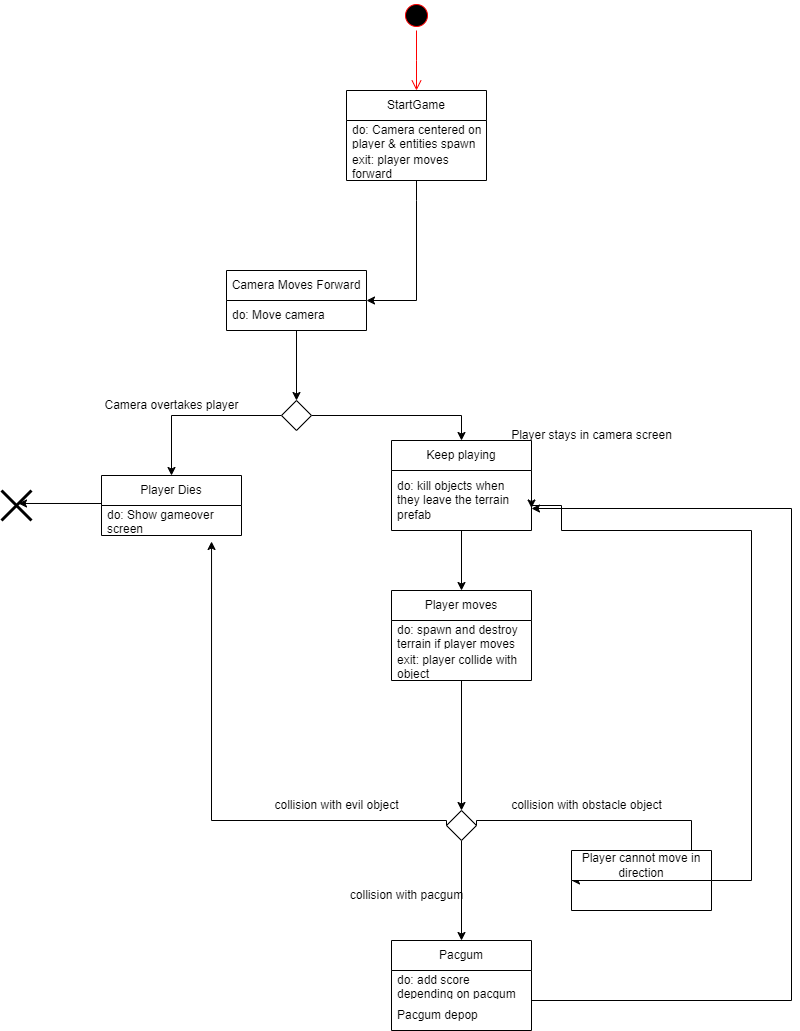

The diagram above was exported from draw.io. Its source (the exported page's mxGraphModel, read from the mxfile embedded in the PNG):
<mxGraphModel dx="1276" dy="606" grid="1" gridSize="10" guides="1" tooltips="1" connect="1" arrows="1" fold="1" page="1" pageScale="1" pageWidth="850" pageHeight="1100" math="0" shadow="0">
  <root>
    <mxCell id="0" />
    <mxCell id="1" parent="0" />
    <mxCell id="kn-Yck2s75ZK4QcH-fP1-1" value="" style="ellipse;html=1;shape=startState;fillColor=#000000;strokeColor=#ff0000;" parent="1" vertex="1">
      <mxGeometry x="410" y="30" width="30" height="30" as="geometry" />
    </mxCell>
    <mxCell id="kn-Yck2s75ZK4QcH-fP1-2" value="" style="edgeStyle=orthogonalEdgeStyle;html=1;verticalAlign=bottom;endArrow=open;endSize=8;strokeColor=#ff0000;rounded=0;" parent="1" source="kn-Yck2s75ZK4QcH-fP1-1" edge="1">
      <mxGeometry relative="1" as="geometry">
        <mxPoint x="425" y="120" as="targetPoint" />
      </mxGeometry>
    </mxCell>
    <mxCell id="kn-Yck2s75ZK4QcH-fP1-6" value="&lt;div&gt;StartGame&lt;/div&gt;" style="swimlane;fontStyle=0;childLayout=stackLayout;horizontal=1;startSize=30;horizontalStack=0;resizeParent=1;resizeParentMax=0;resizeLast=0;collapsible=1;marginBottom=0;whiteSpace=wrap;html=1;" parent="1" vertex="1">
      <mxGeometry x="355" y="120" width="140" height="90" as="geometry" />
    </mxCell>
    <mxCell id="kn-Yck2s75ZK4QcH-fP1-7" value="do: Camera centered on player &amp;amp; entities spawn" style="text;strokeColor=none;fillColor=none;align=left;verticalAlign=middle;spacingLeft=4;spacingRight=4;overflow=hidden;points=[[0,0.5],[1,0.5]];portConstraint=eastwest;rotatable=0;whiteSpace=wrap;html=1;" parent="kn-Yck2s75ZK4QcH-fP1-6" vertex="1">
      <mxGeometry y="30" width="140" height="30" as="geometry" />
    </mxCell>
    <mxCell id="kn-Yck2s75ZK4QcH-fP1-8" value="exit: player moves forward" style="text;strokeColor=none;fillColor=none;align=left;verticalAlign=middle;spacingLeft=4;spacingRight=4;overflow=hidden;points=[[0,0.5],[1,0.5]];portConstraint=eastwest;rotatable=0;whiteSpace=wrap;html=1;" parent="kn-Yck2s75ZK4QcH-fP1-6" vertex="1">
      <mxGeometry y="60" width="140" height="30" as="geometry" />
    </mxCell>
    <mxCell id="kn-Yck2s75ZK4QcH-fP1-22" style="edgeStyle=orthogonalEdgeStyle;rounded=0;orthogonalLoop=1;jettySize=auto;html=1;exitX=0.5;exitY=1;exitDx=0;exitDy=0;entryX=0.5;entryY=0;entryDx=0;entryDy=0;" parent="1" source="kn-Yck2s75ZK4QcH-fP1-10" target="kn-Yck2s75ZK4QcH-fP1-21" edge="1">
      <mxGeometry relative="1" as="geometry" />
    </mxCell>
    <mxCell id="kn-Yck2s75ZK4QcH-fP1-10" value="Camera Moves Forward" style="swimlane;fontStyle=0;childLayout=stackLayout;horizontal=1;startSize=30;horizontalStack=0;resizeParent=1;resizeParentMax=0;resizeLast=0;collapsible=1;marginBottom=0;whiteSpace=wrap;html=1;" parent="1" vertex="1">
      <mxGeometry x="235" y="300" width="140" height="60" as="geometry" />
    </mxCell>
    <mxCell id="kn-Yck2s75ZK4QcH-fP1-11" value="do: Move camera" style="text;strokeColor=none;fillColor=none;align=left;verticalAlign=middle;spacingLeft=4;spacingRight=4;overflow=hidden;points=[[0,0.5],[1,0.5]];portConstraint=eastwest;rotatable=0;whiteSpace=wrap;html=1;" parent="kn-Yck2s75ZK4QcH-fP1-10" vertex="1">
      <mxGeometry y="30" width="140" height="30" as="geometry" />
    </mxCell>
    <mxCell id="kn-Yck2s75ZK4QcH-fP1-14" value="" style="shape=umlDestroy;whiteSpace=wrap;html=1;strokeWidth=3;targetShapes=umlLifeline;" parent="1" vertex="1">
      <mxGeometry x="10" y="520" width="30" height="30" as="geometry" />
    </mxCell>
    <mxCell id="kn-Yck2s75ZK4QcH-fP1-15" style="edgeStyle=orthogonalEdgeStyle;rounded=0;orthogonalLoop=1;jettySize=auto;html=1;exitX=0;exitY=0.5;exitDx=0;exitDy=0;entryX=0.567;entryY=0.433;entryDx=0;entryDy=0;entryPerimeter=0;" parent="1" source="kn-Yck2s75ZK4QcH-fP1-17" target="kn-Yck2s75ZK4QcH-fP1-14" edge="1">
      <mxGeometry relative="1" as="geometry">
        <Array as="points">
          <mxPoint x="117" y="530" />
        </Array>
      </mxGeometry>
    </mxCell>
    <mxCell id="kn-Yck2s75ZK4QcH-fP1-16" style="edgeStyle=orthogonalEdgeStyle;rounded=0;orthogonalLoop=1;jettySize=auto;html=1;" parent="1" source="kn-Yck2s75ZK4QcH-fP1-8" target="kn-Yck2s75ZK4QcH-fP1-10" edge="1">
      <mxGeometry relative="1" as="geometry">
        <Array as="points">
          <mxPoint x="425" y="230" />
          <mxPoint x="425" y="230" />
        </Array>
      </mxGeometry>
    </mxCell>
    <mxCell id="kn-Yck2s75ZK4QcH-fP1-17" value="Player Dies" style="swimlane;fontStyle=0;childLayout=stackLayout;horizontal=1;startSize=30;horizontalStack=0;resizeParent=1;resizeParentMax=0;resizeLast=0;collapsible=1;marginBottom=0;whiteSpace=wrap;html=1;" parent="1" vertex="1">
      <mxGeometry x="110" y="505" width="140" height="60" as="geometry" />
    </mxCell>
    <mxCell id="kn-Yck2s75ZK4QcH-fP1-18" value="do: Show gameover screen" style="text;strokeColor=none;fillColor=none;align=left;verticalAlign=middle;spacingLeft=4;spacingRight=4;overflow=hidden;points=[[0,0.5],[1,0.5]];portConstraint=eastwest;rotatable=0;whiteSpace=wrap;html=1;" parent="kn-Yck2s75ZK4QcH-fP1-17" vertex="1">
      <mxGeometry y="30" width="140" height="30" as="geometry" />
    </mxCell>
    <mxCell id="kn-Yck2s75ZK4QcH-fP1-23" style="edgeStyle=orthogonalEdgeStyle;rounded=0;orthogonalLoop=1;jettySize=auto;html=1;exitX=0;exitY=0.5;exitDx=0;exitDy=0;entryX=0.5;entryY=0;entryDx=0;entryDy=0;" parent="1" source="kn-Yck2s75ZK4QcH-fP1-21" target="kn-Yck2s75ZK4QcH-fP1-17" edge="1">
      <mxGeometry relative="1" as="geometry" />
    </mxCell>
    <mxCell id="kn-Yck2s75ZK4QcH-fP1-30" style="edgeStyle=orthogonalEdgeStyle;rounded=0;orthogonalLoop=1;jettySize=auto;html=1;exitX=1;exitY=0.5;exitDx=0;exitDy=0;entryX=0.5;entryY=0;entryDx=0;entryDy=0;" parent="1" source="kn-Yck2s75ZK4QcH-fP1-21" target="kn-Yck2s75ZK4QcH-fP1-26" edge="1">
      <mxGeometry relative="1" as="geometry" />
    </mxCell>
    <mxCell id="kn-Yck2s75ZK4QcH-fP1-21" value="" style="rhombus;whiteSpace=wrap;html=1;" parent="1" vertex="1">
      <mxGeometry x="290" y="430" width="30" height="30" as="geometry" />
    </mxCell>
    <mxCell id="kn-Yck2s75ZK4QcH-fP1-24" value="Camera overtakes player" style="text;html=1;align=center;verticalAlign=middle;resizable=0;points=[];autosize=1;strokeColor=none;fillColor=none;" parent="1" vertex="1">
      <mxGeometry x="100" y="420" width="160" height="30" as="geometry" />
    </mxCell>
    <mxCell id="kn-Yck2s75ZK4QcH-fP1-33" style="edgeStyle=orthogonalEdgeStyle;rounded=0;orthogonalLoop=1;jettySize=auto;html=1;exitX=0.5;exitY=1;exitDx=0;exitDy=0;entryX=0.5;entryY=0;entryDx=0;entryDy=0;" parent="1" source="kn-Yck2s75ZK4QcH-fP1-26" target="kn-Yck2s75ZK4QcH-fP1-58" edge="1">
      <mxGeometry relative="1" as="geometry" />
    </mxCell>
    <mxCell id="kn-Yck2s75ZK4QcH-fP1-26" value="Keep playing" style="swimlane;fontStyle=0;childLayout=stackLayout;horizontal=1;startSize=30;horizontalStack=0;resizeParent=1;resizeParentMax=0;resizeLast=0;collapsible=1;marginBottom=0;whiteSpace=wrap;html=1;" parent="1" vertex="1">
      <mxGeometry x="400" y="470" width="140" height="90" as="geometry" />
    </mxCell>
    <mxCell id="kn-Yck2s75ZK4QcH-fP1-64" value="do: kill objects when they leave the terrain prefab" style="text;strokeColor=none;fillColor=none;align=left;verticalAlign=middle;spacingLeft=4;spacingRight=4;overflow=hidden;points=[[0,0.5],[1,0.5]];portConstraint=eastwest;rotatable=0;whiteSpace=wrap;html=1;" parent="kn-Yck2s75ZK4QcH-fP1-26" vertex="1">
      <mxGeometry y="30" width="140" height="60" as="geometry" />
    </mxCell>
    <mxCell id="kn-Yck2s75ZK4QcH-fP1-31" value="Player stays in camera screen" style="text;html=1;align=center;verticalAlign=middle;resizable=0;points=[];autosize=1;strokeColor=none;fillColor=none;" parent="1" vertex="1">
      <mxGeometry x="510" y="450" width="180" height="30" as="geometry" />
    </mxCell>
    <mxCell id="kn-Yck2s75ZK4QcH-fP1-38" style="edgeStyle=orthogonalEdgeStyle;rounded=0;orthogonalLoop=1;jettySize=auto;html=1;exitX=0;exitY=0.5;exitDx=0;exitDy=0;entryX=0.786;entryY=1.2;entryDx=0;entryDy=0;entryPerimeter=0;" parent="1" source="kn-Yck2s75ZK4QcH-fP1-32" target="kn-Yck2s75ZK4QcH-fP1-18" edge="1">
      <mxGeometry relative="1" as="geometry">
        <mxPoint x="360" y="570" as="targetPoint" />
        <Array as="points">
          <mxPoint x="455" y="850" />
          <mxPoint x="220" y="850" />
        </Array>
      </mxGeometry>
    </mxCell>
    <mxCell id="kn-Yck2s75ZK4QcH-fP1-44" style="edgeStyle=orthogonalEdgeStyle;rounded=0;orthogonalLoop=1;jettySize=auto;html=1;exitX=1;exitY=0.5;exitDx=0;exitDy=0;entryX=0;entryY=0.5;entryDx=0;entryDy=0;" parent="1" source="kn-Yck2s75ZK4QcH-fP1-32" target="kn-Yck2s75ZK4QcH-fP1-40" edge="1">
      <mxGeometry relative="1" as="geometry">
        <Array as="points">
          <mxPoint x="485" y="850" />
          <mxPoint x="700" y="850" />
          <mxPoint x="700" y="910" />
        </Array>
      </mxGeometry>
    </mxCell>
    <mxCell id="kn-Yck2s75ZK4QcH-fP1-54" style="edgeStyle=orthogonalEdgeStyle;rounded=0;orthogonalLoop=1;jettySize=auto;html=1;exitX=0.5;exitY=1;exitDx=0;exitDy=0;" parent="1" source="kn-Yck2s75ZK4QcH-fP1-32" target="kn-Yck2s75ZK4QcH-fP1-50" edge="1">
      <mxGeometry relative="1" as="geometry" />
    </mxCell>
    <mxCell id="kn-Yck2s75ZK4QcH-fP1-32" value="" style="rhombus;whiteSpace=wrap;html=1;" parent="1" vertex="1">
      <mxGeometry x="455" y="840" width="30" height="30" as="geometry" />
    </mxCell>
    <mxCell id="kn-Yck2s75ZK4QcH-fP1-39" value="collision with evil object" style="text;html=1;align=center;verticalAlign=middle;resizable=0;points=[];autosize=1;strokeColor=none;fillColor=none;" parent="1" vertex="1">
      <mxGeometry x="270" y="820" width="150" height="30" as="geometry" />
    </mxCell>
    <mxCell id="kn-Yck2s75ZK4QcH-fP1-45" style="edgeStyle=orthogonalEdgeStyle;rounded=0;orthogonalLoop=1;jettySize=auto;html=1;exitX=1;exitY=0.5;exitDx=0;exitDy=0;entryX=1;entryY=0.75;entryDx=0;entryDy=0;" parent="1" source="kn-Yck2s75ZK4QcH-fP1-40" target="kn-Yck2s75ZK4QcH-fP1-26" edge="1">
      <mxGeometry relative="1" as="geometry">
        <mxPoint x="540" y="565" as="targetPoint" />
        <Array as="points">
          <mxPoint x="760" y="910" />
          <mxPoint x="760" y="560" />
          <mxPoint x="570" y="560" />
          <mxPoint x="570" y="535" />
        </Array>
      </mxGeometry>
    </mxCell>
    <mxCell id="kn-Yck2s75ZK4QcH-fP1-40" value="Player cannot move in direction" style="swimlane;fontStyle=0;childLayout=stackLayout;horizontal=1;startSize=30;horizontalStack=0;resizeParent=1;resizeParentMax=0;resizeLast=0;collapsible=1;marginBottom=0;whiteSpace=wrap;html=1;" parent="1" vertex="1">
      <mxGeometry x="580" y="880" width="140" height="60" as="geometry" />
    </mxCell>
    <mxCell id="kn-Yck2s75ZK4QcH-fP1-47" value="collision with obstacle object" style="text;html=1;align=center;verticalAlign=middle;resizable=0;points=[];autosize=1;strokeColor=none;fillColor=none;" parent="1" vertex="1">
      <mxGeometry x="510" y="820" width="170" height="30" as="geometry" />
    </mxCell>
    <mxCell id="kn-Yck2s75ZK4QcH-fP1-50" value="Pacgum" style="swimlane;fontStyle=0;childLayout=stackLayout;horizontal=1;startSize=30;horizontalStack=0;resizeParent=1;resizeParentMax=0;resizeLast=0;collapsible=1;marginBottom=0;whiteSpace=wrap;html=1;" parent="1" vertex="1">
      <mxGeometry x="400" y="970" width="140" height="90" as="geometry" />
    </mxCell>
    <mxCell id="kn-Yck2s75ZK4QcH-fP1-51" value="do: add score depending on pacgum value" style="text;strokeColor=none;fillColor=none;align=left;verticalAlign=middle;spacingLeft=4;spacingRight=4;overflow=hidden;points=[[0,0.5],[1,0.5]];portConstraint=eastwest;rotatable=0;whiteSpace=wrap;html=1;" parent="kn-Yck2s75ZK4QcH-fP1-50" vertex="1">
      <mxGeometry y="30" width="140" height="30" as="geometry" />
    </mxCell>
    <mxCell id="kn-Yck2s75ZK4QcH-fP1-52" value="Pacgum depop" style="text;strokeColor=none;fillColor=none;align=left;verticalAlign=middle;spacingLeft=4;spacingRight=4;overflow=hidden;points=[[0,0.5],[1,0.5]];portConstraint=eastwest;rotatable=0;whiteSpace=wrap;html=1;" parent="kn-Yck2s75ZK4QcH-fP1-50" vertex="1">
      <mxGeometry y="60" width="140" height="30" as="geometry" />
    </mxCell>
    <mxCell id="kn-Yck2s75ZK4QcH-fP1-55" style="edgeStyle=orthogonalEdgeStyle;rounded=0;orthogonalLoop=1;jettySize=auto;html=1;exitX=1;exitY=0.5;exitDx=0;exitDy=0;" parent="1" source="kn-Yck2s75ZK4QcH-fP1-52" edge="1">
      <mxGeometry relative="1" as="geometry">
        <mxPoint x="540" y="538" as="targetPoint" />
        <Array as="points">
          <mxPoint x="540" y="1030" />
          <mxPoint x="800" y="1030" />
          <mxPoint x="800" y="538" />
          <mxPoint x="545" y="538" />
        </Array>
      </mxGeometry>
    </mxCell>
    <mxCell id="kn-Yck2s75ZK4QcH-fP1-56" value="collision with pacgum" style="text;html=1;align=center;verticalAlign=middle;resizable=0;points=[];autosize=1;strokeColor=none;fillColor=none;" parent="1" vertex="1">
      <mxGeometry x="345" y="910" width="140" height="30" as="geometry" />
    </mxCell>
    <mxCell id="kn-Yck2s75ZK4QcH-fP1-62" style="edgeStyle=orthogonalEdgeStyle;rounded=0;orthogonalLoop=1;jettySize=auto;html=1;entryX=0.5;entryY=0;entryDx=0;entryDy=0;" parent="1" source="kn-Yck2s75ZK4QcH-fP1-58" target="kn-Yck2s75ZK4QcH-fP1-32" edge="1">
      <mxGeometry relative="1" as="geometry" />
    </mxCell>
    <mxCell id="kn-Yck2s75ZK4QcH-fP1-58" value="Player moves " style="swimlane;fontStyle=0;childLayout=stackLayout;horizontal=1;startSize=30;horizontalStack=0;resizeParent=1;resizeParentMax=0;resizeLast=0;collapsible=1;marginBottom=0;whiteSpace=wrap;html=1;" parent="1" vertex="1">
      <mxGeometry x="400" y="620" width="140" height="90" as="geometry" />
    </mxCell>
    <mxCell id="kn-Yck2s75ZK4QcH-fP1-59" value="do: spawn and destroy terrain if player moves forward" style="text;strokeColor=none;fillColor=none;align=left;verticalAlign=middle;spacingLeft=4;spacingRight=4;overflow=hidden;points=[[0,0.5],[1,0.5]];portConstraint=eastwest;rotatable=0;whiteSpace=wrap;html=1;" parent="kn-Yck2s75ZK4QcH-fP1-58" vertex="1">
      <mxGeometry y="30" width="140" height="30" as="geometry" />
    </mxCell>
    <mxCell id="kn-Yck2s75ZK4QcH-fP1-60" value="exit: player collide with object" style="text;strokeColor=none;fillColor=none;align=left;verticalAlign=middle;spacingLeft=4;spacingRight=4;overflow=hidden;points=[[0,0.5],[1,0.5]];portConstraint=eastwest;rotatable=0;whiteSpace=wrap;html=1;" parent="kn-Yck2s75ZK4QcH-fP1-58" vertex="1">
      <mxGeometry y="60" width="140" height="30" as="geometry" />
    </mxCell>
  </root>
</mxGraphModel>